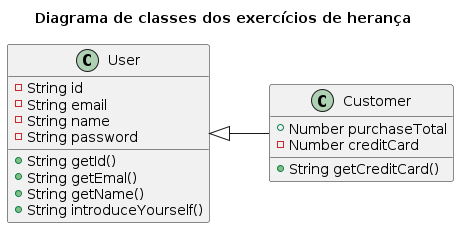

The diagram above was rendered by PlantUML. Its source (embedded in the PNG):
@startuml heritage-class-diagram

title Diagrama de classes dos exercícios de herança

left to right direction

class User {
    -String id
    -String email
    -String name
    -String password

    + String getId()
    + String getEmal()
    + String getName()
    + String introduceYourself()
}

class Customer {
    + Number purchaseTotal
    - Number creditCard

    + String getCreditCard()
}

Class Customer extends User

@enduml